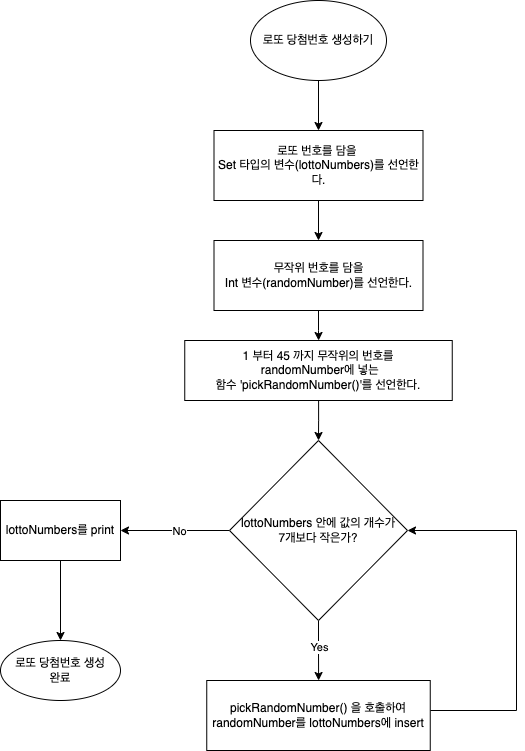

The diagram above was exported from draw.io. Its source (the exported page's mxGraphModel, read from the mxfile embedded in the PNG):
<mxGraphModel dx="946" dy="529" grid="1" gridSize="10" guides="1" tooltips="1" connect="1" arrows="1" fold="1" page="1" pageScale="1" pageWidth="827" pageHeight="1169" math="0" shadow="0">
  <root>
    <mxCell id="WIyWlLk6GJQsqaUBKTNV-0" />
    <mxCell id="WIyWlLk6GJQsqaUBKTNV-1" parent="WIyWlLk6GJQsqaUBKTNV-0" />
    <mxCell id="1QHhE9Kyg5Lvc3PoFP4F-2" value="" style="edgeStyle=orthogonalEdgeStyle;rounded=0;orthogonalLoop=1;jettySize=auto;html=1;" parent="WIyWlLk6GJQsqaUBKTNV-1" source="1QHhE9Kyg5Lvc3PoFP4F-0" target="1QHhE9Kyg5Lvc3PoFP4F-1" edge="1">
      <mxGeometry relative="1" as="geometry" />
    </mxCell>
    <mxCell id="1QHhE9Kyg5Lvc3PoFP4F-0" value="로또 당첨번호 생성하기" style="ellipse;whiteSpace=wrap;html=1;" parent="WIyWlLk6GJQsqaUBKTNV-1" vertex="1">
      <mxGeometry x="354" y="40" width="136" height="80" as="geometry" />
    </mxCell>
    <mxCell id="yl35rNRD3gAjiQ_R-Gh4-1" value="" style="edgeStyle=orthogonalEdgeStyle;rounded=0;orthogonalLoop=1;jettySize=auto;html=1;" parent="WIyWlLk6GJQsqaUBKTNV-1" source="1QHhE9Kyg5Lvc3PoFP4F-1" target="yl35rNRD3gAjiQ_R-Gh4-0" edge="1">
      <mxGeometry relative="1" as="geometry" />
    </mxCell>
    <mxCell id="1QHhE9Kyg5Lvc3PoFP4F-1" value="로또 번호를 담을 &lt;br&gt;Set 타입의 변수(lottoNumbers)를 선언한다." style="whiteSpace=wrap;html=1;" parent="WIyWlLk6GJQsqaUBKTNV-1" vertex="1">
      <mxGeometry x="317.5" y="170" width="209" height="70" as="geometry" />
    </mxCell>
    <mxCell id="1QHhE9Kyg5Lvc3PoFP4F-6" value="" style="edgeStyle=orthogonalEdgeStyle;rounded=0;orthogonalLoop=1;jettySize=auto;html=1;entryX=0.5;entryY=0;entryDx=0;entryDy=0;" parent="WIyWlLk6GJQsqaUBKTNV-1" source="1QHhE9Kyg5Lvc3PoFP4F-3" target="yl35rNRD3gAjiQ_R-Gh4-3" edge="1">
      <mxGeometry relative="1" as="geometry">
        <mxPoint x="422" y="480" as="targetPoint" />
      </mxGeometry>
    </mxCell>
    <mxCell id="1QHhE9Kyg5Lvc3PoFP4F-3" value="1 부터 45 까지 무작위의 번호를&lt;br&gt;&amp;nbsp;randomNumber에 넣는&lt;br&gt;함수 'pickRandomNumber()'를 선언한다." style="whiteSpace=wrap;html=1;" parent="WIyWlLk6GJQsqaUBKTNV-1" vertex="1">
      <mxGeometry x="288.25" y="380" width="267.5" height="60" as="geometry" />
    </mxCell>
    <mxCell id="yl35rNRD3gAjiQ_R-Gh4-2" value="" style="edgeStyle=orthogonalEdgeStyle;rounded=0;orthogonalLoop=1;jettySize=auto;html=1;" parent="WIyWlLk6GJQsqaUBKTNV-1" source="yl35rNRD3gAjiQ_R-Gh4-0" target="1QHhE9Kyg5Lvc3PoFP4F-3" edge="1">
      <mxGeometry relative="1" as="geometry" />
    </mxCell>
    <mxCell id="yl35rNRD3gAjiQ_R-Gh4-0" value="무작위 번호를 담을&lt;br&gt;Int 변수(randomNumber)를 선언한다." style="whiteSpace=wrap;html=1;" parent="WIyWlLk6GJQsqaUBKTNV-1" vertex="1">
      <mxGeometry x="317.5" y="280" width="209" height="70" as="geometry" />
    </mxCell>
    <mxCell id="yl35rNRD3gAjiQ_R-Gh4-5" value="" style="edgeStyle=orthogonalEdgeStyle;rounded=0;orthogonalLoop=1;jettySize=auto;html=1;" parent="WIyWlLk6GJQsqaUBKTNV-1" source="yl35rNRD3gAjiQ_R-Gh4-3" target="yl35rNRD3gAjiQ_R-Gh4-4" edge="1">
      <mxGeometry relative="1" as="geometry" />
    </mxCell>
    <mxCell id="yl35rNRD3gAjiQ_R-Gh4-6" value="Yes" style="edgeLabel;html=1;align=center;verticalAlign=middle;resizable=0;points=[];" parent="yl35rNRD3gAjiQ_R-Gh4-5" vertex="1" connectable="0">
      <mxGeometry x="-0.1193" relative="1" as="geometry">
        <mxPoint as="offset" />
      </mxGeometry>
    </mxCell>
    <mxCell id="yl35rNRD3gAjiQ_R-Gh4-10" value="" style="edgeStyle=orthogonalEdgeStyle;rounded=0;orthogonalLoop=1;jettySize=auto;html=1;" parent="WIyWlLk6GJQsqaUBKTNV-1" source="yl35rNRD3gAjiQ_R-Gh4-3" target="yl35rNRD3gAjiQ_R-Gh4-9" edge="1">
      <mxGeometry relative="1" as="geometry" />
    </mxCell>
    <mxCell id="yl35rNRD3gAjiQ_R-Gh4-11" value="No" style="edgeLabel;html=1;align=center;verticalAlign=middle;resizable=0;points=[];" parent="yl35rNRD3gAjiQ_R-Gh4-10" vertex="1" connectable="0">
      <mxGeometry x="-0.0642" relative="1" as="geometry">
        <mxPoint as="offset" />
      </mxGeometry>
    </mxCell>
    <mxCell id="yl35rNRD3gAjiQ_R-Gh4-3" value="lottoNumbers 안에 값의 개수가&lt;br&gt;7개보다 작은가?" style="rhombus;whiteSpace=wrap;html=1;" parent="WIyWlLk6GJQsqaUBKTNV-1" vertex="1">
      <mxGeometry x="333" y="480" width="178" height="180" as="geometry" />
    </mxCell>
    <mxCell id="yl35rNRD3gAjiQ_R-Gh4-8" value="" style="edgeStyle=orthogonalEdgeStyle;rounded=0;orthogonalLoop=1;jettySize=auto;html=1;entryX=1;entryY=0.5;entryDx=0;entryDy=0;" parent="WIyWlLk6GJQsqaUBKTNV-1" source="yl35rNRD3gAjiQ_R-Gh4-4" target="yl35rNRD3gAjiQ_R-Gh4-3" edge="1">
      <mxGeometry relative="1" as="geometry">
        <mxPoint x="672" y="750" as="targetPoint" />
        <Array as="points">
          <mxPoint x="620" y="750" />
          <mxPoint x="620" y="570" />
        </Array>
      </mxGeometry>
    </mxCell>
    <mxCell id="yl35rNRD3gAjiQ_R-Gh4-4" value="pickRandomNumber() 을 호출하여&lt;br&gt;randomNumber를 lottoNumbers에 insert" style="whiteSpace=wrap;html=1;" parent="WIyWlLk6GJQsqaUBKTNV-1" vertex="1">
      <mxGeometry x="310.25" y="720" width="223.5" height="70" as="geometry" />
    </mxCell>
    <mxCell id="yl35rNRD3gAjiQ_R-Gh4-13" value="" style="edgeStyle=orthogonalEdgeStyle;rounded=0;orthogonalLoop=1;jettySize=auto;html=1;" parent="WIyWlLk6GJQsqaUBKTNV-1" source="yl35rNRD3gAjiQ_R-Gh4-9" target="yl35rNRD3gAjiQ_R-Gh4-12" edge="1">
      <mxGeometry relative="1" as="geometry" />
    </mxCell>
    <mxCell id="yl35rNRD3gAjiQ_R-Gh4-9" value="lottoNumbers를 print" style="whiteSpace=wrap;html=1;" parent="WIyWlLk6GJQsqaUBKTNV-1" vertex="1">
      <mxGeometry x="104" y="540" width="120" height="60" as="geometry" />
    </mxCell>
    <mxCell id="yl35rNRD3gAjiQ_R-Gh4-12" value="로또 당첨번호 생성&lt;br&gt;완료" style="ellipse;whiteSpace=wrap;html=1;" parent="WIyWlLk6GJQsqaUBKTNV-1" vertex="1">
      <mxGeometry x="104" y="680" width="120" height="60" as="geometry" />
    </mxCell>
  </root>
</mxGraphModel>